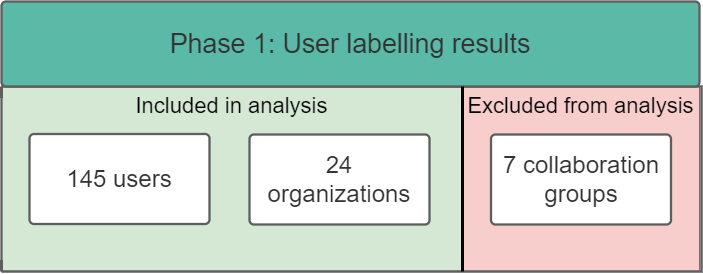

The diagram above was exported from draw.io. Its source (the exported page's mxGraphModel, read from the mxfile embedded in the PNG):
<mxGraphModel dx="1422" dy="705" grid="1" gridSize="10" guides="1" tooltips="1" connect="1" arrows="1" fold="1" page="1" pageScale="1" pageWidth="827" pageHeight="1169" math="0" shadow="0">
  <root>
    <mxCell id="1VGwsI6QkP8IOAlWJcOT-0" />
    <mxCell id="1VGwsI6QkP8IOAlWJcOT-1" parent="1VGwsI6QkP8IOAlWJcOT-0" />
    <mxCell id="ouFOTQbMauOc9_ozB1CD-1" value="Excluded from analysis" style="rounded=0;whiteSpace=wrap;html=1;fontSize=22;fillColor=#f8cecc;strokeColor=#b85450;verticalAlign=top;" parent="1VGwsI6QkP8IOAlWJcOT-1" vertex="1">
      <mxGeometry x="503" y="95" width="237" height="185" as="geometry" />
    </mxCell>
    <mxCell id="1JMSxnwSPOglGhj1nVfj-2" value="Included in analysis" style="rounded=0;whiteSpace=wrap;html=1;fontSize=22;fillColor=#d5e8d4;strokeColor=#82b366;verticalAlign=top;" parent="1VGwsI6QkP8IOAlWJcOT-1" vertex="1">
      <mxGeometry x="42" y="95" width="461" height="185" as="geometry" />
    </mxCell>
    <mxCell id="1JMSxnwSPOglGhj1nVfj-3" value="&lt;div style=&quot;display: flex; justify-content: center; text-align: center; align-items: baseline; font-size: 0; line-height: 1.25;margin-top: -2px;&quot;&gt;&lt;span&gt;&lt;br&gt;&lt;/span&gt;&lt;/div&gt;" style="swimlane;html=1;whiteSpace=wrap;container=1;connectable=0;collapsible=0;fontStyle=0;startSize=0;dropTarget=0;rounded=0;horizontal=0;overflow=block;blockSpacing=1;spacing=0;strokeColor=#5e5e5e;strokeOpacity=100;fillOpacity=100;fillColor=#99d5ca;strokeWidth=2.3;fontSize=13;" parent="1VGwsI6QkP8IOAlWJcOT-1" vertex="1">
      <mxGeometry x="42" y="95" width="700" height="185" as="geometry" />
    </mxCell>
    <UserObject label="Phase 1: User labelling results" lucidchartObjectId="5f6rOEeZ60OZ" id="1JMSxnwSPOglGhj1nVfj-4">
      <mxCell style="html=1;overflow=block;blockSpacing=1;whiteSpace=wrap;fontSize=26.7;fontColor=#333333;spacing=3.8;strokeColor=#5e5e5e;strokeOpacity=100;fillOpacity=100;rounded=1;absoluteArcSize=1;arcSize=9;fillColor=#5abaa7;strokeWidth=2.3;" parent="1VGwsI6QkP8IOAlWJcOT-1" vertex="1">
        <mxGeometry x="42" y="10" width="698" height="85" as="geometry" />
      </mxCell>
    </UserObject>
    <UserObject label="145 users" lucidchartObjectId="5f6rRkoMq6EQ" id="1JMSxnwSPOglGhj1nVfj-5">
      <mxCell style="html=1;overflow=block;blockSpacing=1;whiteSpace=wrap;fontSize=24;fontColor=#333333;spacing=9;strokeColor=#5e5e5e;strokeOpacity=100;rounded=1;absoluteArcSize=1;arcSize=9;strokeWidth=2.3;" parent="1VGwsI6QkP8IOAlWJcOT-1" vertex="1">
        <mxGeometry x="70" y="142.5" width="180" height="90" as="geometry" />
      </mxCell>
    </UserObject>
    <UserObject label="24 organizations" lucidchartObjectId="5f6rRkoMq6EQ" id="1JMSxnwSPOglGhj1nVfj-6">
      <mxCell style="html=1;overflow=block;blockSpacing=1;whiteSpace=wrap;fontSize=24;fontColor=#333333;spacing=9;strokeColor=#5e5e5e;strokeOpacity=100;rounded=1;absoluteArcSize=1;arcSize=9;strokeWidth=2.3;" parent="1VGwsI6QkP8IOAlWJcOT-1" vertex="1">
        <mxGeometry x="290" y="143" width="180" height="90" as="geometry" />
      </mxCell>
    </UserObject>
    <UserObject label="7 collaboration groups" lucidchartObjectId="5f6rRkoMq6EQ" id="1JMSxnwSPOglGhj1nVfj-7">
      <mxCell style="html=1;overflow=block;blockSpacing=1;whiteSpace=wrap;fontSize=24;fontColor=#333333;spacing=9;strokeColor=#5e5e5e;strokeOpacity=100;rounded=1;absoluteArcSize=1;arcSize=9;strokeWidth=2.3;" parent="1VGwsI6QkP8IOAlWJcOT-1" vertex="1">
        <mxGeometry x="531.5" y="143" width="180" height="90" as="geometry" />
      </mxCell>
    </UserObject>
    <mxCell id="ouFOTQbMauOc9_ozB1CD-0" value="" style="endArrow=none;html=1;rounded=0;fontSize=18;strokeWidth=3;entryX=1;entryY=0;entryDx=0;entryDy=0;" parent="1VGwsI6QkP8IOAlWJcOT-1" target="1JMSxnwSPOglGhj1nVfj-2" edge="1">
      <mxGeometry width="50" height="50" relative="1" as="geometry">
        <mxPoint x="503" y="280" as="sourcePoint" />
        <mxPoint x="510" y="300" as="targetPoint" />
      </mxGeometry>
    </mxCell>
  </root>
</mxGraphModel>